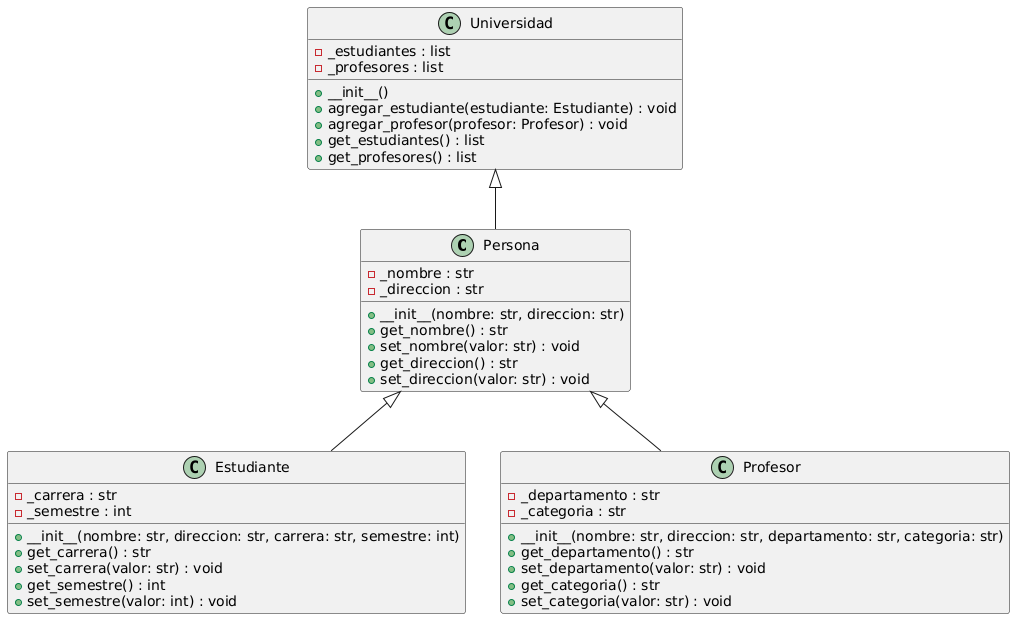

The diagram above was rendered by PlantUML. Its source (embedded in the PNG):
@startuml
class Persona {
    - _nombre : str
    - _direccion : str
    + __init__(nombre: str, direccion: str)
    + get_nombre() : str
    + set_nombre(valor: str) : void
    + get_direccion() : str
    + set_direccion(valor: str) : void
}

class Estudiante {
    - _carrera : str
    - _semestre : int
    + __init__(nombre: str, direccion: str, carrera: str, semestre: int)
    + get_carrera() : str
    + set_carrera(valor: str) : void
    + get_semestre() : int
    + set_semestre(valor: int) : void
}

class Profesor {
    - _departamento : str
    - _categoria : str
    + __init__(nombre: str, direccion: str, departamento: str, categoria: str)
    + get_departamento() : str
    + set_departamento(valor: str) : void
    + get_categoria() : str
    + set_categoria(valor: str) : void
}

class Universidad {
    - _estudiantes : list
    - _profesores : list
    + __init__() 
    + agregar_estudiante(estudiante: Estudiante) : void
    + agregar_profesor(profesor: Profesor) : void
    + get_estudiantes() : list
    + get_profesores() : list
}

Persona <|-- Estudiante
Persona <|-- Profesor
Universidad <|-- Persona
@enduml